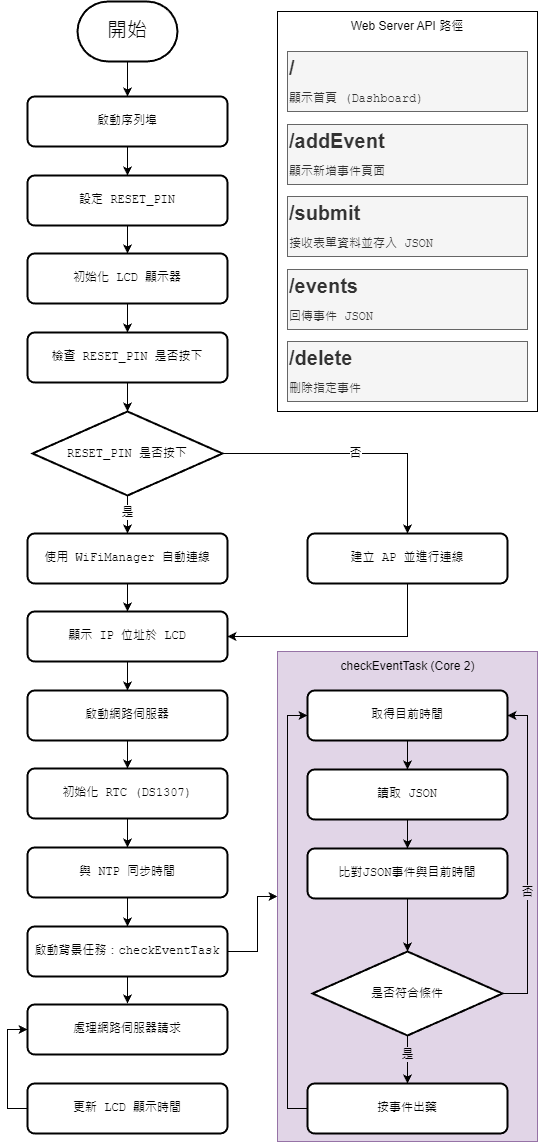

The diagram above was exported from draw.io. Its source (the exported page's mxGraphModel, read from the mxfile embedded in the PNG):
<mxGraphModel dx="708" dy="801" grid="1" gridSize="10" guides="1" tooltips="1" connect="1" arrows="1" fold="1" page="1" pageScale="1" pageWidth="827" pageHeight="1169" math="0" shadow="0">
  <root>
    <mxCell id="0" />
    <mxCell id="1" parent="0" />
    <mxCell id="4LplrO2QAWLwK0wNKXq_-33" style="edgeStyle=orthogonalEdgeStyle;rounded=0;orthogonalLoop=1;jettySize=auto;html=1;entryX=0.5;entryY=0;entryDx=0;entryDy=0;" edge="1" parent="1" source="4LplrO2QAWLwK0wNKXq_-1" target="4LplrO2QAWLwK0wNKXq_-2">
      <mxGeometry relative="1" as="geometry" />
    </mxCell>
    <mxCell id="4LplrO2QAWLwK0wNKXq_-1" value="&lt;pre&gt;&lt;font style=&quot;font-size: 20px;&quot;&gt;開始&lt;/font&gt;&lt;/pre&gt;" style="strokeWidth=2;html=1;shape=mxgraph.flowchart.terminator;whiteSpace=wrap;" vertex="1" parent="1">
      <mxGeometry x="350" y="110" width="100" height="60" as="geometry" />
    </mxCell>
    <mxCell id="4LplrO2QAWLwK0wNKXq_-32" style="edgeStyle=orthogonalEdgeStyle;rounded=0;orthogonalLoop=1;jettySize=auto;html=1;entryX=0.5;entryY=0;entryDx=0;entryDy=0;" edge="1" parent="1" source="4LplrO2QAWLwK0wNKXq_-2" target="4LplrO2QAWLwK0wNKXq_-3">
      <mxGeometry relative="1" as="geometry" />
    </mxCell>
    <mxCell id="4LplrO2QAWLwK0wNKXq_-2" value="&lt;pre&gt;啟動序列埠&lt;/pre&gt;" style="rounded=1;whiteSpace=wrap;html=1;absoluteArcSize=1;arcSize=14;strokeWidth=2;flipV=1;" vertex="1" parent="1">
      <mxGeometry x="300" y="205" width="200" height="50" as="geometry" />
    </mxCell>
    <mxCell id="4LplrO2QAWLwK0wNKXq_-31" style="edgeStyle=orthogonalEdgeStyle;rounded=0;orthogonalLoop=1;jettySize=auto;html=1;entryX=0.5;entryY=0;entryDx=0;entryDy=0;" edge="1" parent="1" source="4LplrO2QAWLwK0wNKXq_-3" target="4LplrO2QAWLwK0wNKXq_-4">
      <mxGeometry relative="1" as="geometry" />
    </mxCell>
    <mxCell id="4LplrO2QAWLwK0wNKXq_-3" value="&lt;pre&gt;&lt;div&gt;設定 RESET_PIN&lt;/div&gt;&lt;/pre&gt;" style="rounded=1;whiteSpace=wrap;html=1;absoluteArcSize=1;arcSize=14;strokeWidth=2;flipV=1;" vertex="1" parent="1">
      <mxGeometry x="300" y="284" width="200" height="50" as="geometry" />
    </mxCell>
    <mxCell id="4LplrO2QAWLwK0wNKXq_-30" style="edgeStyle=orthogonalEdgeStyle;rounded=0;orthogonalLoop=1;jettySize=auto;html=1;entryX=0.5;entryY=0;entryDx=0;entryDy=0;" edge="1" parent="1" source="4LplrO2QAWLwK0wNKXq_-4" target="4LplrO2QAWLwK0wNKXq_-6">
      <mxGeometry relative="1" as="geometry" />
    </mxCell>
    <mxCell id="4LplrO2QAWLwK0wNKXq_-4" value="&lt;pre&gt;&lt;div&gt;初始化 LCD 顯示器&lt;/div&gt;&lt;/pre&gt;" style="rounded=1;whiteSpace=wrap;html=1;absoluteArcSize=1;arcSize=14;strokeWidth=2;flipV=1;" vertex="1" parent="1">
      <mxGeometry x="300" y="362" width="200" height="50" as="geometry" />
    </mxCell>
    <mxCell id="4LplrO2QAWLwK0wNKXq_-6" value="&lt;pre&gt;&lt;div&gt;檢查 RESET_PIN 是否按下&lt;/div&gt;&lt;/pre&gt;" style="rounded=1;whiteSpace=wrap;html=1;absoluteArcSize=1;arcSize=14;strokeWidth=2;flipV=1;" vertex="1" parent="1">
      <mxGeometry x="300" y="441" width="200" height="50" as="geometry" />
    </mxCell>
    <mxCell id="4LplrO2QAWLwK0wNKXq_-29" style="edgeStyle=orthogonalEdgeStyle;rounded=0;orthogonalLoop=1;jettySize=auto;html=1;entryX=0.5;entryY=0;entryDx=0;entryDy=0;" edge="1" parent="1" source="4LplrO2QAWLwK0wNKXq_-7" target="4LplrO2QAWLwK0wNKXq_-8">
      <mxGeometry relative="1" as="geometry" />
    </mxCell>
    <mxCell id="4LplrO2QAWLwK0wNKXq_-7" value="&lt;pre&gt;&lt;div&gt;使用 WiFiManager 自動連線&lt;/div&gt;&lt;/pre&gt;" style="rounded=1;whiteSpace=wrap;html=1;absoluteArcSize=1;arcSize=14;strokeWidth=2;flipV=1;" vertex="1" parent="1">
      <mxGeometry x="300" y="642" width="200" height="50" as="geometry" />
    </mxCell>
    <mxCell id="4LplrO2QAWLwK0wNKXq_-27" style="edgeStyle=orthogonalEdgeStyle;rounded=0;orthogonalLoop=1;jettySize=auto;html=1;entryX=0.5;entryY=0;entryDx=0;entryDy=0;" edge="1" parent="1" source="4LplrO2QAWLwK0wNKXq_-8" target="4LplrO2QAWLwK0wNKXq_-9">
      <mxGeometry relative="1" as="geometry" />
    </mxCell>
    <mxCell id="4LplrO2QAWLwK0wNKXq_-8" value="&lt;pre&gt;&lt;div&gt;顯示 IP 位址於 LCD&lt;/div&gt;&lt;/pre&gt;" style="rounded=1;whiteSpace=wrap;html=1;absoluteArcSize=1;arcSize=14;strokeWidth=2;flipV=1;" vertex="1" parent="1">
      <mxGeometry x="300" y="720" width="200" height="50" as="geometry" />
    </mxCell>
    <mxCell id="4LplrO2QAWLwK0wNKXq_-26" style="edgeStyle=orthogonalEdgeStyle;rounded=0;orthogonalLoop=1;jettySize=auto;html=1;entryX=0.5;entryY=0;entryDx=0;entryDy=0;" edge="1" parent="1" source="4LplrO2QAWLwK0wNKXq_-9" target="4LplrO2QAWLwK0wNKXq_-10">
      <mxGeometry relative="1" as="geometry" />
    </mxCell>
    <mxCell id="4LplrO2QAWLwK0wNKXq_-9" value="&lt;pre&gt;&lt;div&gt;啟動網路伺服器&lt;/div&gt;&lt;/pre&gt;" style="rounded=1;whiteSpace=wrap;html=1;absoluteArcSize=1;arcSize=14;strokeWidth=2;flipV=1;" vertex="1" parent="1">
      <mxGeometry x="300" y="799" width="200" height="50" as="geometry" />
    </mxCell>
    <mxCell id="4LplrO2QAWLwK0wNKXq_-25" style="edgeStyle=orthogonalEdgeStyle;rounded=0;orthogonalLoop=1;jettySize=auto;html=1;entryX=0.5;entryY=0;entryDx=0;entryDy=0;" edge="1" parent="1" source="4LplrO2QAWLwK0wNKXq_-10" target="4LplrO2QAWLwK0wNKXq_-11">
      <mxGeometry relative="1" as="geometry" />
    </mxCell>
    <mxCell id="4LplrO2QAWLwK0wNKXq_-10" value="&lt;pre&gt;&lt;div&gt;初始化 RTC (DS1307)&lt;/div&gt;&lt;/pre&gt;" style="rounded=1;whiteSpace=wrap;html=1;absoluteArcSize=1;arcSize=14;strokeWidth=2;flipV=1;" vertex="1" parent="1">
      <mxGeometry x="300" y="877" width="200" height="50" as="geometry" />
    </mxCell>
    <mxCell id="4LplrO2QAWLwK0wNKXq_-24" style="edgeStyle=orthogonalEdgeStyle;rounded=0;orthogonalLoop=1;jettySize=auto;html=1;entryX=0.5;entryY=0;entryDx=0;entryDy=0;" edge="1" parent="1" source="4LplrO2QAWLwK0wNKXq_-11" target="4LplrO2QAWLwK0wNKXq_-13">
      <mxGeometry relative="1" as="geometry" />
    </mxCell>
    <mxCell id="4LplrO2QAWLwK0wNKXq_-11" value="&lt;pre&gt;&lt;div&gt;與 NTP 同步時間&lt;/div&gt;&lt;/pre&gt;" style="rounded=1;whiteSpace=wrap;html=1;absoluteArcSize=1;arcSize=14;strokeWidth=2;flipV=1;" vertex="1" parent="1">
      <mxGeometry x="300" y="956" width="200" height="50" as="geometry" />
    </mxCell>
    <mxCell id="4LplrO2QAWLwK0wNKXq_-23" style="edgeStyle=orthogonalEdgeStyle;rounded=0;orthogonalLoop=1;jettySize=auto;html=1;" edge="1" parent="1" source="4LplrO2QAWLwK0wNKXq_-13">
      <mxGeometry relative="1" as="geometry">
        <mxPoint x="400" y="1112" as="targetPoint" />
      </mxGeometry>
    </mxCell>
    <mxCell id="4LplrO2QAWLwK0wNKXq_-58" style="edgeStyle=orthogonalEdgeStyle;rounded=0;orthogonalLoop=1;jettySize=auto;html=1;" edge="1" parent="1" source="4LplrO2QAWLwK0wNKXq_-13" target="4LplrO2QAWLwK0wNKXq_-56">
      <mxGeometry relative="1" as="geometry">
        <Array as="points">
          <mxPoint x="530" y="1060" />
          <mxPoint x="530" y="1005" />
        </Array>
      </mxGeometry>
    </mxCell>
    <mxCell id="4LplrO2QAWLwK0wNKXq_-13" value="&lt;pre&gt;&lt;div&gt;啟動背景任務：checkEventTask&lt;/div&gt;&lt;/pre&gt;" style="rounded=1;whiteSpace=wrap;html=1;absoluteArcSize=1;arcSize=14;strokeWidth=2;flipV=1;" vertex="1" parent="1">
      <mxGeometry x="300" y="1035" width="200" height="50" as="geometry" />
    </mxCell>
    <mxCell id="4LplrO2QAWLwK0wNKXq_-15" value="&lt;pre&gt;&lt;div&gt;處理網路伺服器請求&lt;/div&gt;&lt;/pre&gt;" style="rounded=1;whiteSpace=wrap;html=1;absoluteArcSize=1;arcSize=14;strokeWidth=2;flipV=1;" vertex="1" parent="1">
      <mxGeometry x="300" y="1113" width="200" height="50" as="geometry" />
    </mxCell>
    <mxCell id="4LplrO2QAWLwK0wNKXq_-22" style="edgeStyle=orthogonalEdgeStyle;rounded=0;orthogonalLoop=1;jettySize=auto;html=1;entryX=0;entryY=0.5;entryDx=0;entryDy=0;" edge="1" parent="1" source="4LplrO2QAWLwK0wNKXq_-16" target="4LplrO2QAWLwK0wNKXq_-15">
      <mxGeometry relative="1" as="geometry">
        <Array as="points">
          <mxPoint x="280" y="1217" />
          <mxPoint x="280" y="1138" />
        </Array>
      </mxGeometry>
    </mxCell>
    <mxCell id="4LplrO2QAWLwK0wNKXq_-16" value="&lt;pre&gt;&lt;div&gt;更新 LCD 顯示時間&lt;/div&gt;&lt;/pre&gt;" style="rounded=1;whiteSpace=wrap;html=1;absoluteArcSize=1;arcSize=14;strokeWidth=2;flipV=1;" vertex="1" parent="1">
      <mxGeometry x="300" y="1192" width="200" height="50" as="geometry" />
    </mxCell>
    <mxCell id="4LplrO2QAWLwK0wNKXq_-36" style="edgeStyle=orthogonalEdgeStyle;rounded=0;orthogonalLoop=1;jettySize=auto;html=1;entryX=0.5;entryY=0;entryDx=0;entryDy=0;" edge="1" parent="1" source="4LplrO2QAWLwK0wNKXq_-17" target="4LplrO2QAWLwK0wNKXq_-7">
      <mxGeometry relative="1" as="geometry" />
    </mxCell>
    <mxCell id="4LplrO2QAWLwK0wNKXq_-39" value="是" style="edgeLabel;html=1;align=center;verticalAlign=middle;resizable=0;points=[];" vertex="1" connectable="0" parent="4LplrO2QAWLwK0wNKXq_-36">
      <mxGeometry x="-0.2152" relative="1" as="geometry">
        <mxPoint as="offset" />
      </mxGeometry>
    </mxCell>
    <mxCell id="4LplrO2QAWLwK0wNKXq_-37" value="否" style="edgeStyle=orthogonalEdgeStyle;rounded=0;orthogonalLoop=1;jettySize=auto;html=1;entryX=0.5;entryY=0;entryDx=0;entryDy=0;" edge="1" parent="1" source="4LplrO2QAWLwK0wNKXq_-17" target="4LplrO2QAWLwK0wNKXq_-18">
      <mxGeometry relative="1" as="geometry">
        <Array as="points">
          <mxPoint x="680" y="562" />
        </Array>
      </mxGeometry>
    </mxCell>
    <mxCell id="4LplrO2QAWLwK0wNKXq_-17" value="&lt;span style=&quot;font-family: monospace; white-space: pre;&quot;&gt;RESET_PIN 是否按下&lt;/span&gt;" style="strokeWidth=2;html=1;shape=mxgraph.flowchart.decision;whiteSpace=wrap;" vertex="1" parent="1">
      <mxGeometry x="305" y="520" width="190" height="84" as="geometry" />
    </mxCell>
    <mxCell id="4LplrO2QAWLwK0wNKXq_-40" style="edgeStyle=orthogonalEdgeStyle;rounded=0;orthogonalLoop=1;jettySize=auto;html=1;entryX=1;entryY=0.5;entryDx=0;entryDy=0;" edge="1" parent="1" source="4LplrO2QAWLwK0wNKXq_-18" target="4LplrO2QAWLwK0wNKXq_-8">
      <mxGeometry relative="1" as="geometry">
        <Array as="points">
          <mxPoint x="680" y="745" />
        </Array>
      </mxGeometry>
    </mxCell>
    <mxCell id="4LplrO2QAWLwK0wNKXq_-18" value="&lt;pre&gt;建立 AP 並進行連線&lt;/pre&gt;" style="rounded=1;whiteSpace=wrap;html=1;absoluteArcSize=1;arcSize=14;strokeWidth=2;flipV=1;" vertex="1" parent="1">
      <mxGeometry x="580" y="642" width="200" height="50" as="geometry" />
    </mxCell>
    <mxCell id="4LplrO2QAWLwK0wNKXq_-35" style="edgeStyle=orthogonalEdgeStyle;rounded=0;orthogonalLoop=1;jettySize=auto;html=1;entryX=0.5;entryY=0;entryDx=0;entryDy=0;entryPerimeter=0;" edge="1" parent="1" source="4LplrO2QAWLwK0wNKXq_-6" target="4LplrO2QAWLwK0wNKXq_-17">
      <mxGeometry relative="1" as="geometry" />
    </mxCell>
    <mxCell id="4LplrO2QAWLwK0wNKXq_-60" value="" style="group" vertex="1" connectable="0" parent="1">
      <mxGeometry x="550" y="760" width="260" height="490" as="geometry" />
    </mxCell>
    <mxCell id="4LplrO2QAWLwK0wNKXq_-56" value="" style="rounded=0;whiteSpace=wrap;html=1;fillColor=#e1d5e7;strokeColor=#9673a6;" vertex="1" parent="4LplrO2QAWLwK0wNKXq_-60">
      <mxGeometry width="260" height="490" as="geometry" />
    </mxCell>
    <mxCell id="4LplrO2QAWLwK0wNKXq_-42" value="&lt;pre&gt;&lt;div&gt;取得目前時間&lt;/div&gt;&lt;/pre&gt;" style="rounded=1;whiteSpace=wrap;html=1;absoluteArcSize=1;arcSize=14;strokeWidth=2;flipV=1;" vertex="1" parent="4LplrO2QAWLwK0wNKXq_-60">
      <mxGeometry x="30" y="39" width="200" height="50" as="geometry" />
    </mxCell>
    <mxCell id="4LplrO2QAWLwK0wNKXq_-43" value="&lt;pre&gt;&lt;div&gt;讀取 JSON&lt;/div&gt;&lt;/pre&gt;" style="rounded=1;whiteSpace=wrap;html=1;absoluteArcSize=1;arcSize=14;strokeWidth=2;flipV=1;" vertex="1" parent="4LplrO2QAWLwK0wNKXq_-60">
      <mxGeometry x="30" y="118" width="200" height="50" as="geometry" />
    </mxCell>
    <mxCell id="4LplrO2QAWLwK0wNKXq_-45" value="&lt;pre&gt;&lt;div&gt;比對JSON事件與目前時間&lt;/div&gt;&lt;/pre&gt;" style="rounded=1;whiteSpace=wrap;html=1;absoluteArcSize=1;arcSize=14;strokeWidth=2;flipV=1;" vertex="1" parent="4LplrO2QAWLwK0wNKXq_-60">
      <mxGeometry x="30" y="197" width="200" height="50" as="geometry" />
    </mxCell>
    <mxCell id="4LplrO2QAWLwK0wNKXq_-46" value="&lt;span style=&quot;font-family: monospace; white-space: pre;&quot;&gt;是否&lt;/span&gt;&lt;span style=&quot;background-color: transparent; color: light-dark(rgb(0, 0, 0), rgb(255, 255, 255));&quot;&gt;符合條件&lt;/span&gt;" style="strokeWidth=2;html=1;shape=mxgraph.flowchart.decision;whiteSpace=wrap;" vertex="1" parent="4LplrO2QAWLwK0wNKXq_-60">
      <mxGeometry x="35" y="300" width="190" height="84" as="geometry" />
    </mxCell>
    <mxCell id="4LplrO2QAWLwK0wNKXq_-47" value="&lt;pre&gt;&lt;div&gt;按事件出藥&lt;/div&gt;&lt;/pre&gt;" style="rounded=1;whiteSpace=wrap;html=1;absoluteArcSize=1;arcSize=14;strokeWidth=2;flipV=1;" vertex="1" parent="4LplrO2QAWLwK0wNKXq_-60">
      <mxGeometry x="30" y="432" width="200" height="50" as="geometry" />
    </mxCell>
    <mxCell id="4LplrO2QAWLwK0wNKXq_-51" style="edgeStyle=orthogonalEdgeStyle;rounded=0;orthogonalLoop=1;jettySize=auto;html=1;entryX=0.5;entryY=0;entryDx=0;entryDy=0;" edge="1" parent="4LplrO2QAWLwK0wNKXq_-60" source="4LplrO2QAWLwK0wNKXq_-42" target="4LplrO2QAWLwK0wNKXq_-43">
      <mxGeometry relative="1" as="geometry" />
    </mxCell>
    <mxCell id="4LplrO2QAWLwK0wNKXq_-50" style="edgeStyle=orthogonalEdgeStyle;rounded=0;orthogonalLoop=1;jettySize=auto;html=1;entryX=0.5;entryY=0;entryDx=0;entryDy=0;" edge="1" parent="4LplrO2QAWLwK0wNKXq_-60" source="4LplrO2QAWLwK0wNKXq_-43" target="4LplrO2QAWLwK0wNKXq_-45">
      <mxGeometry relative="1" as="geometry" />
    </mxCell>
    <mxCell id="4LplrO2QAWLwK0wNKXq_-49" style="edgeStyle=orthogonalEdgeStyle;rounded=0;orthogonalLoop=1;jettySize=auto;html=1;entryX=0.5;entryY=0;entryDx=0;entryDy=0;entryPerimeter=0;" edge="1" parent="4LplrO2QAWLwK0wNKXq_-60" source="4LplrO2QAWLwK0wNKXq_-45" target="4LplrO2QAWLwK0wNKXq_-46">
      <mxGeometry relative="1" as="geometry" />
    </mxCell>
    <mxCell id="4LplrO2QAWLwK0wNKXq_-53" style="edgeStyle=orthogonalEdgeStyle;rounded=0;orthogonalLoop=1;jettySize=auto;html=1;entryX=1;entryY=0.5;entryDx=0;entryDy=0;" edge="1" parent="4LplrO2QAWLwK0wNKXq_-60" source="4LplrO2QAWLwK0wNKXq_-46" target="4LplrO2QAWLwK0wNKXq_-42">
      <mxGeometry relative="1" as="geometry">
        <Array as="points">
          <mxPoint x="250" y="342" />
          <mxPoint x="250" y="64" />
        </Array>
      </mxGeometry>
    </mxCell>
    <mxCell id="4LplrO2QAWLwK0wNKXq_-54" value="否" style="edgeLabel;html=1;align=center;verticalAlign=middle;resizable=0;points=[];labelBackgroundColor=light-dark(#e1d5e7, #ededed);" vertex="1" connectable="0" parent="4LplrO2QAWLwK0wNKXq_-53">
      <mxGeometry x="-0.3318" y="3" relative="1" as="geometry">
        <mxPoint x="3" y="-19" as="offset" />
      </mxGeometry>
    </mxCell>
    <mxCell id="4LplrO2QAWLwK0wNKXq_-48" style="edgeStyle=orthogonalEdgeStyle;rounded=0;orthogonalLoop=1;jettySize=auto;html=1;" edge="1" parent="4LplrO2QAWLwK0wNKXq_-60" source="4LplrO2QAWLwK0wNKXq_-46" target="4LplrO2QAWLwK0wNKXq_-47">
      <mxGeometry relative="1" as="geometry" />
    </mxCell>
    <mxCell id="4LplrO2QAWLwK0wNKXq_-55" value="是" style="edgeLabel;html=1;align=center;verticalAlign=middle;resizable=0;points=[];labelBackgroundColor=light-dark(#e1d5e7, #ededed);" vertex="1" connectable="0" parent="4LplrO2QAWLwK0wNKXq_-48">
      <mxGeometry x="-0.3194" y="3" relative="1" as="geometry">
        <mxPoint x="-3" y="2" as="offset" />
      </mxGeometry>
    </mxCell>
    <mxCell id="4LplrO2QAWLwK0wNKXq_-52" style="edgeStyle=orthogonalEdgeStyle;rounded=0;orthogonalLoop=1;jettySize=auto;html=1;entryX=0;entryY=0.5;entryDx=0;entryDy=0;" edge="1" parent="4LplrO2QAWLwK0wNKXq_-60" source="4LplrO2QAWLwK0wNKXq_-47" target="4LplrO2QAWLwK0wNKXq_-42">
      <mxGeometry relative="1" as="geometry">
        <Array as="points">
          <mxPoint x="10" y="457" />
          <mxPoint x="10" y="64" />
        </Array>
      </mxGeometry>
    </mxCell>
    <mxCell id="4LplrO2QAWLwK0wNKXq_-57" value="checkEventTask (Core 2)" style="text;html=1;align=center;verticalAlign=middle;resizable=0;points=[];autosize=1;strokeColor=none;fillColor=none;" vertex="1" parent="4LplrO2QAWLwK0wNKXq_-60">
      <mxGeometry x="50" width="160" height="30" as="geometry" />
    </mxCell>
    <mxCell id="4LplrO2QAWLwK0wNKXq_-63" value="" style="rounded=0;whiteSpace=wrap;html=1;" vertex="1" parent="1">
      <mxGeometry x="550" y="120" width="260" height="400" as="geometry" />
    </mxCell>
    <mxCell id="4LplrO2QAWLwK0wNKXq_-65" value="Web Server API&amp;nbsp;路徑" style="text;html=1;align=center;verticalAlign=middle;whiteSpace=wrap;rounded=0;" vertex="1" parent="1">
      <mxGeometry x="550" y="120" width="260" height="30" as="geometry" />
    </mxCell>
    <mxCell id="4LplrO2QAWLwK0wNKXq_-67" value="&lt;p&gt;&lt;font style=&quot;font-size: 20px;&quot;&gt;&lt;b style=&quot;line-height: 10%;&quot;&gt;/&lt;/b&gt;&lt;/font&gt;&lt;/p&gt;&lt;div&gt;&lt;pre&gt;顯示首頁 (Dashboard)&lt;/pre&gt;&lt;/div&gt;" style="text;html=1;align=left;verticalAlign=middle;whiteSpace=wrap;rounded=0;flipV=1;fillColor=#f5f5f5;fontColor=#333333;strokeColor=#666666;" vertex="1" parent="1">
      <mxGeometry x="560" y="160" width="240" height="60" as="geometry" />
    </mxCell>
    <mxCell id="4LplrO2QAWLwK0wNKXq_-68" value="&lt;p&gt;&lt;font style=&quot;font-size: 20px;&quot;&gt;&lt;b style=&quot;line-height: 10%;&quot;&gt;/addEvent&lt;/b&gt;&lt;/font&gt;&lt;/p&gt;&lt;div&gt;&lt;pre&gt;&lt;div&gt;顯示新增事件頁面&lt;/div&gt;&lt;/pre&gt;&lt;/div&gt;" style="text;html=1;align=left;verticalAlign=middle;whiteSpace=wrap;rounded=0;flipV=1;fillColor=#f5f5f5;fontColor=#333333;strokeColor=#666666;" vertex="1" parent="1">
      <mxGeometry x="560" y="233" width="240" height="60" as="geometry" />
    </mxCell>
    <mxCell id="4LplrO2QAWLwK0wNKXq_-69" value="&lt;p&gt;&lt;font style=&quot;font-size: 20px;&quot;&gt;&lt;b style=&quot;line-height: 10%;&quot;&gt;/submit&lt;/b&gt;&lt;/font&gt;&lt;/p&gt;&lt;div&gt;&lt;pre&gt;接收表單資料並存入 JSON&lt;/pre&gt;&lt;/div&gt;" style="text;html=1;align=left;verticalAlign=middle;whiteSpace=wrap;rounded=0;flipV=1;fillColor=#f5f5f5;fontColor=#333333;strokeColor=#666666;" vertex="1" parent="1">
      <mxGeometry x="560" y="305" width="240" height="60" as="geometry" />
    </mxCell>
    <mxCell id="4LplrO2QAWLwK0wNKXq_-70" value="&lt;p&gt;&lt;font style=&quot;font-size: 20px;&quot;&gt;&lt;b style=&quot;line-height: 10%;&quot;&gt;/events&lt;/b&gt;&lt;/font&gt;&lt;/p&gt;&lt;div&gt;&lt;pre&gt;回傳事件 JSON&lt;/pre&gt;&lt;/div&gt;" style="text;html=1;align=left;verticalAlign=middle;whiteSpace=wrap;rounded=0;flipV=1;fillColor=#f5f5f5;fontColor=#333333;strokeColor=#666666;" vertex="1" parent="1">
      <mxGeometry x="560" y="378" width="240" height="60" as="geometry" />
    </mxCell>
    <mxCell id="4LplrO2QAWLwK0wNKXq_-71" value="&lt;p&gt;&lt;font style=&quot;font-size: 20px;&quot;&gt;&lt;b style=&quot;line-height: 10%;&quot;&gt;/delete&lt;/b&gt;&lt;/font&gt;&lt;/p&gt;&lt;div&gt;&lt;pre&gt;刪除指定事件&lt;/pre&gt;&lt;/div&gt;" style="text;html=1;align=left;verticalAlign=middle;whiteSpace=wrap;rounded=0;flipV=1;fillColor=#f5f5f5;fontColor=#333333;strokeColor=#666666;" vertex="1" parent="1">
      <mxGeometry x="560" y="450" width="240" height="60" as="geometry" />
    </mxCell>
  </root>
</mxGraphModel>